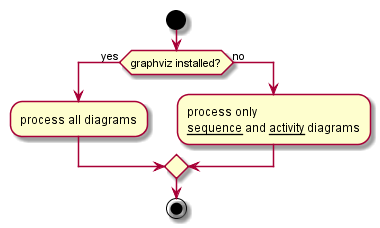

The diagram above was rendered by PlantUML. Its source (embedded in the PNG):
@startuml

start
if (graphviz installed?) then (yes)
  :process all diagrams;
else (no)
  :process only
  __sequence__ and __activity__ diagrams;
endif
stop

@enduml